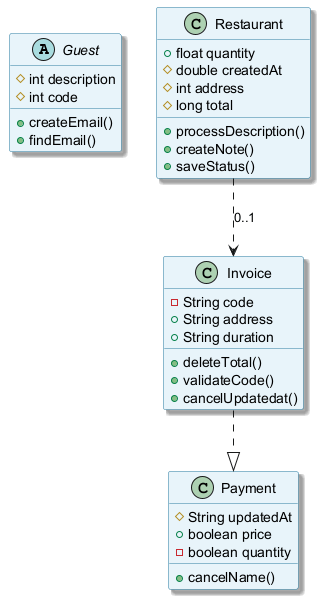

The diagram above was rendered by PlantUML. Its source (embedded in the PNG):
@startuml
skinparam backgroundColor #FFFFFF
skinparam classBackgroundColor #E8F4FA
skinparam classBorderColor #2C7DA0
skinparam shadowing true
abstract class Guest {
  #int description
  #int code
  +createEmail()
  +findEmail()
}
class Payment {
  #String updatedAt
  +boolean price
  -boolean quantity
  +cancelName()
}
class Restaurant {
  +float quantity
  #double createdAt
  #int address
  #long total
  +processDescription()
  +createNote()
  +saveStatus()
}
class Invoice {
  -String code
  +String address
  +String duration
  +deleteTotal()
  +validateCode()
  +cancelUpdatedat()
}
Invoice ..|> Payment
Restaurant ..> Invoice : "0..1"
@enduml